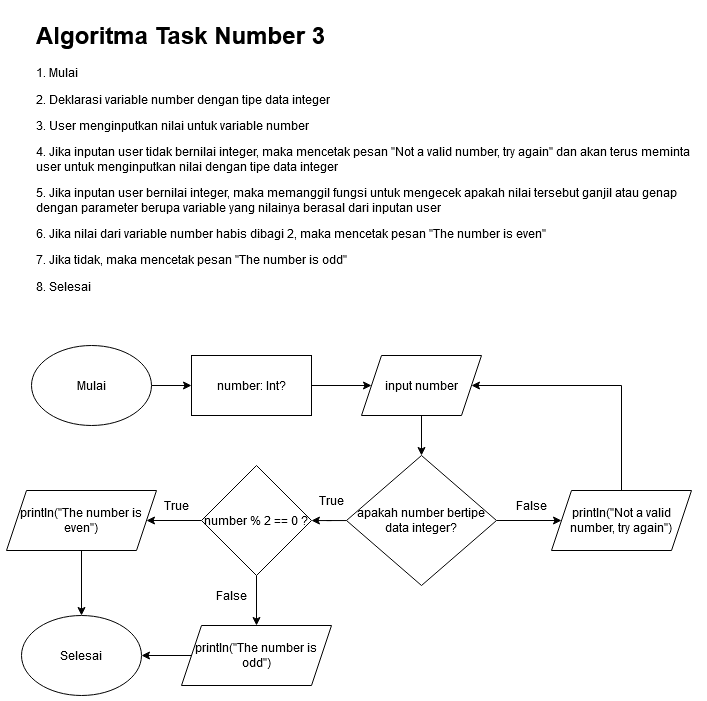

The diagram above was exported from draw.io. Its source (the exported page's mxGraphModel, read from the mxfile embedded in the PNG):
<mxGraphModel dx="2620" dy="3808" grid="1" gridSize="10" guides="1" tooltips="1" connect="1" arrows="1" fold="1" page="1" pageScale="1" pageWidth="850" pageHeight="1100" math="0" shadow="0">
  <root>
    <mxCell id="0" />
    <mxCell id="1" parent="0" />
    <mxCell id="m8Y9TfccbQEjkm71acnm-1" value="&lt;h1&gt;Algoritma Task Number 3&lt;br&gt;&lt;/h1&gt;&lt;p&gt;1. Mulai&lt;/p&gt;&lt;p&gt;2. Deklarasi variable number dengan tipe data integer&lt;/p&gt;&lt;p&gt;3. User menginputkan nilai untuk variable number&lt;/p&gt;&lt;p&gt;4. Jika inputan user tidak bernilai integer, maka mencetak pesan &quot;Not a valid number, try again&quot; dan akan terus meminta user untuk menginputkan nilai dengan tipe data integer&lt;/p&gt;&lt;p&gt;5. Jika inputan user bernilai integer, maka memanggil fungsi untuk mengecek apakah nilai tersebut ganjil atau genap dengan parameter berupa variable yang nilainya berasal dari inputan user&lt;/p&gt;&lt;p&gt;6. Jika nilai dari variable number habis dibagi 2, maka mencetak pesan &quot;The number is even&quot;&lt;/p&gt;&lt;p&gt;7. Jika tidak, maka mencetak pesan &quot;The number is odd&quot;&lt;/p&gt;&lt;p&gt;8. Selesai&lt;br&gt;&lt;/p&gt;" style="text;html=1;strokeColor=none;fillColor=none;spacing=5;spacingTop=-20;whiteSpace=wrap;overflow=hidden;rounded=0;" vertex="1" parent="1">
      <mxGeometry x="-1640" y="-2250" width="670" height="300" as="geometry" />
    </mxCell>
    <mxCell id="m8Y9TfccbQEjkm71acnm-7" style="edgeStyle=orthogonalEdgeStyle;rounded=0;orthogonalLoop=1;jettySize=auto;html=1;" edge="1" parent="1" source="m8Y9TfccbQEjkm71acnm-2" target="m8Y9TfccbQEjkm71acnm-3">
      <mxGeometry relative="1" as="geometry" />
    </mxCell>
    <mxCell id="m8Y9TfccbQEjkm71acnm-2" value="Mulai" style="ellipse;whiteSpace=wrap;html=1;" vertex="1" parent="1">
      <mxGeometry x="-1640" y="-1920" width="120" height="80" as="geometry" />
    </mxCell>
    <mxCell id="m8Y9TfccbQEjkm71acnm-18" style="edgeStyle=orthogonalEdgeStyle;rounded=0;orthogonalLoop=1;jettySize=auto;html=1;" edge="1" parent="1" source="m8Y9TfccbQEjkm71acnm-3" target="m8Y9TfccbQEjkm71acnm-11">
      <mxGeometry relative="1" as="geometry" />
    </mxCell>
    <mxCell id="m8Y9TfccbQEjkm71acnm-3" value="number: Int?" style="rounded=0;whiteSpace=wrap;html=1;" vertex="1" parent="1">
      <mxGeometry x="-1480" y="-1910" width="120" height="60" as="geometry" />
    </mxCell>
    <mxCell id="m8Y9TfccbQEjkm71acnm-6" value="Selesai" style="ellipse;whiteSpace=wrap;html=1;" vertex="1" parent="1">
      <mxGeometry x="-1650" y="-1650" width="120" height="80" as="geometry" />
    </mxCell>
    <mxCell id="m8Y9TfccbQEjkm71acnm-19" style="edgeStyle=orthogonalEdgeStyle;rounded=0;orthogonalLoop=1;jettySize=auto;html=1;" edge="1" parent="1" source="m8Y9TfccbQEjkm71acnm-11" target="m8Y9TfccbQEjkm71acnm-12">
      <mxGeometry relative="1" as="geometry" />
    </mxCell>
    <mxCell id="m8Y9TfccbQEjkm71acnm-11" value="input number" style="shape=parallelogram;perimeter=parallelogramPerimeter;whiteSpace=wrap;html=1;fixedSize=1;" vertex="1" parent="1">
      <mxGeometry x="-1310" y="-1910" width="120" height="60" as="geometry" />
    </mxCell>
    <mxCell id="m8Y9TfccbQEjkm71acnm-20" style="edgeStyle=orthogonalEdgeStyle;rounded=0;orthogonalLoop=1;jettySize=auto;html=1;" edge="1" parent="1" source="m8Y9TfccbQEjkm71acnm-12" target="m8Y9TfccbQEjkm71acnm-13">
      <mxGeometry relative="1" as="geometry" />
    </mxCell>
    <mxCell id="m8Y9TfccbQEjkm71acnm-21" style="edgeStyle=orthogonalEdgeStyle;rounded=0;orthogonalLoop=1;jettySize=auto;html=1;" edge="1" parent="1" source="m8Y9TfccbQEjkm71acnm-12" target="m8Y9TfccbQEjkm71acnm-15">
      <mxGeometry relative="1" as="geometry" />
    </mxCell>
    <mxCell id="m8Y9TfccbQEjkm71acnm-12" value="apakah number bertipe data integer?" style="rhombus;whiteSpace=wrap;html=1;" vertex="1" parent="1">
      <mxGeometry x="-1325" y="-1810" width="150" height="130" as="geometry" />
    </mxCell>
    <mxCell id="m8Y9TfccbQEjkm71acnm-14" style="edgeStyle=orthogonalEdgeStyle;rounded=0;orthogonalLoop=1;jettySize=auto;html=1;entryX=1;entryY=0.5;entryDx=0;entryDy=0;" edge="1" parent="1" source="m8Y9TfccbQEjkm71acnm-13" target="m8Y9TfccbQEjkm71acnm-11">
      <mxGeometry relative="1" as="geometry">
        <Array as="points">
          <mxPoint x="-1050" y="-1880" />
        </Array>
      </mxGeometry>
    </mxCell>
    <mxCell id="m8Y9TfccbQEjkm71acnm-13" value="println(&quot;Not a valid number, try again&quot;)" style="shape=parallelogram;perimeter=parallelogramPerimeter;whiteSpace=wrap;html=1;fixedSize=1;" vertex="1" parent="1">
      <mxGeometry x="-1120" y="-1775" width="140" height="60" as="geometry" />
    </mxCell>
    <mxCell id="m8Y9TfccbQEjkm71acnm-22" style="edgeStyle=orthogonalEdgeStyle;rounded=0;orthogonalLoop=1;jettySize=auto;html=1;" edge="1" parent="1" source="m8Y9TfccbQEjkm71acnm-15" target="m8Y9TfccbQEjkm71acnm-16">
      <mxGeometry relative="1" as="geometry" />
    </mxCell>
    <mxCell id="m8Y9TfccbQEjkm71acnm-23" style="edgeStyle=orthogonalEdgeStyle;rounded=0;orthogonalLoop=1;jettySize=auto;html=1;" edge="1" parent="1" source="m8Y9TfccbQEjkm71acnm-15" target="m8Y9TfccbQEjkm71acnm-17">
      <mxGeometry relative="1" as="geometry" />
    </mxCell>
    <mxCell id="m8Y9TfccbQEjkm71acnm-15" value="number % 2 == 0 ?" style="rhombus;whiteSpace=wrap;html=1;" vertex="1" parent="1">
      <mxGeometry x="-1470" y="-1800" width="110" height="110" as="geometry" />
    </mxCell>
    <mxCell id="m8Y9TfccbQEjkm71acnm-25" style="edgeStyle=orthogonalEdgeStyle;rounded=0;orthogonalLoop=1;jettySize=auto;html=1;" edge="1" parent="1" source="m8Y9TfccbQEjkm71acnm-16" target="m8Y9TfccbQEjkm71acnm-6">
      <mxGeometry relative="1" as="geometry" />
    </mxCell>
    <mxCell id="m8Y9TfccbQEjkm71acnm-16" value="println(&quot;The number is even&quot;)" style="shape=parallelogram;perimeter=parallelogramPerimeter;whiteSpace=wrap;html=1;fixedSize=1;" vertex="1" parent="1">
      <mxGeometry x="-1665" y="-1775" width="150" height="60" as="geometry" />
    </mxCell>
    <mxCell id="m8Y9TfccbQEjkm71acnm-24" style="edgeStyle=orthogonalEdgeStyle;rounded=0;orthogonalLoop=1;jettySize=auto;html=1;" edge="1" parent="1" source="m8Y9TfccbQEjkm71acnm-17" target="m8Y9TfccbQEjkm71acnm-6">
      <mxGeometry relative="1" as="geometry" />
    </mxCell>
    <mxCell id="m8Y9TfccbQEjkm71acnm-17" value="println(&quot;The number is odd&quot;)" style="shape=parallelogram;perimeter=parallelogramPerimeter;whiteSpace=wrap;html=1;fixedSize=1;" vertex="1" parent="1">
      <mxGeometry x="-1490" y="-1640" width="150" height="60" as="geometry" />
    </mxCell>
    <mxCell id="m8Y9TfccbQEjkm71acnm-26" value="False" style="text;html=1;strokeColor=none;fillColor=none;align=center;verticalAlign=middle;whiteSpace=wrap;rounded=0;" vertex="1" parent="1">
      <mxGeometry x="-1160" y="-1770" width="40" height="20" as="geometry" />
    </mxCell>
    <mxCell id="m8Y9TfccbQEjkm71acnm-28" value="True" style="text;html=1;strokeColor=none;fillColor=none;align=center;verticalAlign=middle;whiteSpace=wrap;rounded=0;" vertex="1" parent="1">
      <mxGeometry x="-1360" y="-1775" width="40" height="20" as="geometry" />
    </mxCell>
    <mxCell id="m8Y9TfccbQEjkm71acnm-29" value="True" style="text;html=1;strokeColor=none;fillColor=none;align=center;verticalAlign=middle;whiteSpace=wrap;rounded=0;" vertex="1" parent="1">
      <mxGeometry x="-1515" y="-1770" width="40" height="20" as="geometry" />
    </mxCell>
    <mxCell id="m8Y9TfccbQEjkm71acnm-30" value="False" style="text;html=1;strokeColor=none;fillColor=none;align=center;verticalAlign=middle;whiteSpace=wrap;rounded=0;" vertex="1" parent="1">
      <mxGeometry x="-1460" y="-1680" width="40" height="20" as="geometry" />
    </mxCell>
  </root>
</mxGraphModel>